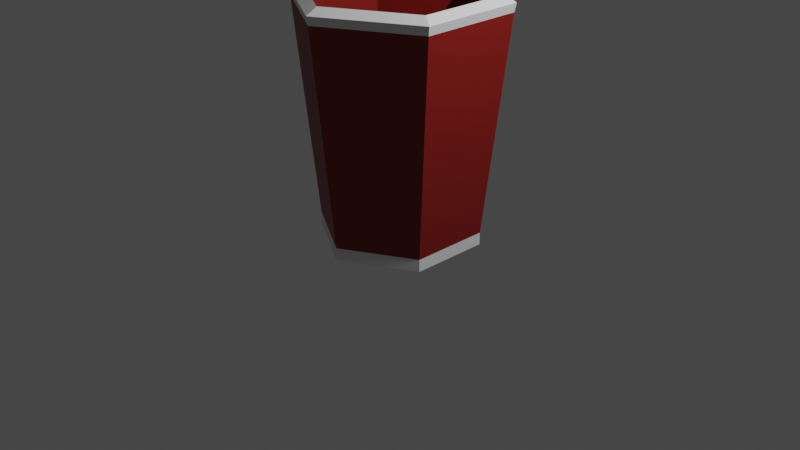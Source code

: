# Source: 171_red_cup_trash.blend  (saved by Blender 3.4.6; exported with 4.5.12 LTS)
import bpy
from mathutils import Matrix  # noqa: F401  (used for matrix-valued properties, if any)

bpy.ops.wm.read_factory_settings(use_empty=True)
scene = bpy.context.scene
scene.name = 'Scene'

# ---- collections
col_collection = bpy.data.collections.new('Collection'); scene.collection.children.link(col_collection)

# ---- materials (node trees are filled in below, after node groups)
mat_cup_rim = bpy.data.materials.new('Cup Rim')
mat_cup_rim.use_transparent_shadow = False
mat_cup_body = bpy.data.materials.new('Cup Body')
mat_cup_body.use_transparent_shadow = False

# ---- material node trees
mat_cup_rim.use_nodes = True; mat_cup_rim.node_tree.nodes.clear()
_N = mat_cup_rim.node_tree.nodes; _L = mat_cup_rim.node_tree.links
n0 = _N.new('ShaderNodeBsdfPrincipled'); n0.name = 'Principled BSDF'; n0.location = (10, 300)
n0.distribution = 'GGX'
n0.subsurface_method = 'RANDOM_WALK_SKIN'
n0.inputs[3].default_value = 1.45
n0.inputs[27].default_value = (0.0, 0.0, 0.0, 1.0)
n0.inputs[28].default_value = 1.0
n1 = _N.new('ShaderNodeOutputMaterial'); n1.name = 'Material Output'; n1.location = (300, 300)
_L.new(n0.outputs[0], n1.inputs[0])
n1.is_active_output = True
mat_cup_body.use_nodes = True; mat_cup_body.node_tree.nodes.clear()
_N = mat_cup_body.node_tree.nodes; _L = mat_cup_body.node_tree.links
n0 = _N.new('ShaderNodeBsdfPrincipled'); n0.name = 'Principled BSDF'; n0.location = (10, 300)
n0.distribution = 'GGX'
n0.subsurface_method = 'RANDOM_WALK_SKIN'
n0.inputs[0].default_value = (0.2266, 0.0099, 0.006021, 1.0)
n0.inputs[3].default_value = 1.45
n0.inputs[27].default_value = (0.0, 0.0, 0.0, 1.0)
n0.inputs[28].default_value = 1.0
n1 = _N.new('ShaderNodeOutputMaterial'); n1.name = 'Material Output'; n1.location = (300, 300)
_L.new(n0.outputs[0], n1.inputs[0])
n1.is_active_output = True

# ---- world
world_world = bpy.data.worlds.new('World'); scene.world = world_world
world_world.use_nodes = True; world_world.node_tree.nodes.clear()
_N = world_world.node_tree.nodes; _L = world_world.node_tree.links
n0 = _N.new('ShaderNodeOutputWorld'); n0.name = 'World Output'; n0.location = (300, 300)
n1 = _N.new('ShaderNodeBackground'); n1.name = 'Background'; n1.location = (10, 300)
n1.inputs[0].default_value = (0.05088, 0.05088, 0.05088, 1.0)
_L.new(n1.outputs[0], n0.inputs[0])
n0.is_active_output = True
world_world.color = (0.05088, 0.05088, 0.05088)
world_world.use_sun_shadow = False
world_world.sun_shadow_jitter_overblur = 0.0

# ---- cameras
cam_camera = bpy.data.cameras.new('Camera')
cam_camera.clip_end = 100.0
cam_camera.ortho_scale = 7.314

# ---- lights
light_light = bpy.data.lights.new('Light', 'POINT')
light_light.transmission_factor = 0.0
light_light.energy = 1000.0
light_light.shadow_soft_size = 0.1
light_light.shadow_maximum_resolution = 0.006
light_light.use_absolute_resolution = True

# ---- meshes
me_cylinder = bpy.data.meshes.new('Cylinder')
me_cylinder.from_pydata([(0.0, 0.8378, -1.012), (0.0, 1.082, 1.245), (0.7255, 0.4189, -1.012), (0.9371, 0.541, 1.245), (0.7255, -0.4189, -1.012), (0.9371, -0.541, 1.245), (0.0, -0.8378, -1.012), (0.0, -1.082, 1.245), (-0.7255, -0.4189, -1.012), (-0.9371, -0.541, 1.245), (-0.7255, 0.4189, -1.012), (-0.9371, 0.541, 1.245), (0.0, 0.8378, -1.141), (0.7255, 0.4189, -1.141), (0.7255, -0.4189, -1.141), (0.0, -0.8378, -1.141), (-0.7255, -0.4189, -1.141), (-0.7255, 0.4189, -1.141), (0.833, 0.481, 1.308), (0.0, 0.9619, 1.308), (0.833, -0.481, 1.308), (0.0, -0.9619, 1.308), (-0.833, -0.481, 1.308), (-0.833, 0.481, 1.308), (0.6941, 0.4007, -0.9009), (5.519e-08, 0.8015, -0.9009), (0.6941, -0.4007, -0.9009), (5.519e-08, -0.8015, -0.9009), (-0.6941, -0.4007, -0.9009), (-0.6941, 0.4007, -0.9009), (0.9527, 0.55, 1.334), (0.0, 1.1, 1.334), (0.9527, -0.55, 1.334), (0.0, -1.1, 1.334), (-0.9527, -0.55, 1.334), (-0.9527, 0.55, 1.334), (0.8469, 0.489, 1.398), (0.0, 0.9779, 1.398), (0.8469, -0.489, 1.398), (0.0, -0.9779, 1.398), (-0.8469, -0.489, 1.398), (-0.8469, 0.489, 1.398)], [], [(0, 1, 3, 2), (2, 3, 5, 4), (4, 5, 7, 6), (6, 7, 9, 8), (18, 20, 38, 36), (8, 9, 11, 10), (10, 11, 1, 0), (2, 4, 14, 13), (12, 13, 14, 15, 16, 17), (8, 10, 17, 16), (0, 2, 13, 12), (4, 6, 15, 14), (10, 0, 12, 17), (6, 8, 16, 15), (19, 23, 29, 25), (11, 9, 34, 35), (1, 11, 35, 31), (22, 23, 41, 40), (19, 18, 36, 37), (21, 22, 40, 39), (24, 25, 29, 28, 27, 26), (22, 21, 27, 28), (20, 18, 24, 26), (23, 22, 28, 29), (21, 20, 26, 27), (18, 19, 25, 24), (30, 31, 37, 36), (33, 32, 38, 39), (31, 35, 41, 37), (34, 33, 39, 40), (32, 30, 36, 38), (35, 34, 40, 41), (9, 7, 33, 34), (23, 19, 37, 41), (3, 1, 31, 30), (7, 5, 32, 33), (20, 21, 39, 38), (5, 3, 30, 32)])
me_cylinder.polygons.foreach_set('material_index', [1, 1, 1, 1, 0, 1, 1, 0, 0, 0, 0, 0, 0, 0, 1, 0, 0, 0, 0, 0, 1, 1, 1, 1, 1, 1, 0, 0, 0, 0, 0, 0, 0, 0, 0, 0, 0, 0])
_uv = me_cylinder.uv_layers.new(name='UVMap')
_uv.uv.foreach_set('vector', [1.0, 0.5, 1.0, 1.0, 0.8333, 1.0, 0.8333, 0.5, 0.8333, 0.5, 0.8333, 1.0, 0.6667, 1.0, 0.6667, 0.5, 0.6667, 0.5, 0.6667, 1.0, 0.5, 1.0, 0.5, 0.5, 0.5, 0.5, 0.5, 1.0, 0.3333, 1.0, 0.3333, 0.5, 0.8333, 1.0, 0.6667, 1.0, 0.6667, 1.0, 0.8333, 1.0, 0.3333, 0.5, 0.3333, 1.0, 0.1667, 1.0, 0.1667, 0.5, 0.1667, 0.5, 0.1667, 1.0, -8.941e-08, 1.0, -8.941e-08, 0.5, 0.8333, 0.5, 0.6667, 0.5, 0.6667, 0.5, 0.8333, 0.5, 0.75, 0.49, 0.9578, 0.37, 0.9578, 0.13, 0.75, 0.01, 0.5422, 0.13, 0.5422, 0.37, 0.3333, 0.5, 0.1667, 0.5, 0.1667, 0.5, 0.3333, 0.5, 1.0, 0.5, 0.8333, 0.5, 0.8333, 0.5, 1.0, 0.5, 0.6667, 0.5, 0.5, 0.5, 0.5, 0.5, 0.6667, 0.5, 0.1667, 0.5, -8.941e-08, 0.5, -8.941e-08, 0.5, 0.1667, 0.5, 0.5, 0.5, 0.3333, 0.5, 0.3333, 0.5, 0.5, 0.5, -8.941e-08, 1.0, 0.1667, 1.0, 0.1667, 1.0, -8.941e-08, 1.0, 0.1667, 1.0, 0.3333, 1.0, 0.3333, 1.0, 0.1667, 1.0, -8.941e-08, 1.0, 0.1667, 1.0, 0.1667, 1.0, -8.941e-08, 1.0, 0.3333, 1.0, 0.1667, 1.0, 0.1667, 1.0, 0.3333, 1.0, 1.0, 1.0, 0.8333, 1.0, 0.8333, 1.0, 1.0, 1.0, 0.5, 1.0, 0.3333, 1.0, 0.3333, 1.0, 0.5, 1.0, 0.4578, 0.37, 0.25, 0.49, 0.04215, 0.37, 0.04215, 0.13, 0.25, 0.01, 0.4578, 0.13, 0.3333, 1.0, 0.5, 1.0, 0.5, 1.0, 0.3333, 1.0, 0.6667, 1.0, 0.8333, 1.0, 0.8333, 1.0, 0.6667, 1.0, 0.1667, 1.0, 0.3333, 1.0, 0.3333, 1.0, 0.1667, 1.0, 0.5, 1.0, 0.6667, 1.0, 0.6667, 1.0, 0.5, 1.0, 0.8333, 1.0, 1.0, 1.0, 1.0, 1.0, 0.8333, 1.0, 0.8333, 1.0, 1.0, 1.0, 1.0, 1.0, 0.8333, 1.0, 0.5, 1.0, 0.6667, 1.0, 0.6667, 1.0, 0.5, 1.0, -8.941e-08, 1.0, 0.1667, 1.0, 0.1667, 1.0, -8.941e-08, 1.0, 0.3333, 1.0, 0.5, 1.0, 0.5, 1.0, 0.3333, 1.0, 0.6667, 1.0, 0.8333, 1.0, 0.8333, 1.0, 0.6667, 1.0, 0.1667, 1.0, 0.3333, 1.0, 0.3333, 1.0, 0.1667, 1.0, 0.3333, 1.0, 0.5, 1.0, 0.5, 1.0, 0.3333, 1.0, 0.1667, 1.0, -8.941e-08, 1.0, -8.941e-08, 1.0, 0.1667, 1.0, 0.8333, 1.0, 1.0, 1.0, 1.0, 1.0, 0.8333, 1.0, 0.5, 1.0, 0.6667, 1.0, 0.6667, 1.0, 0.5, 1.0, 0.6667, 1.0, 0.5, 1.0, 0.5, 1.0, 0.6667, 1.0, 0.6667, 1.0, 0.8333, 1.0, 0.8333, 1.0, 0.6667, 1.0])
me_cylinder.materials.append(mat_cup_rim)
me_cylinder.materials.append(mat_cup_body)
me_cylinder.update()

# ---- objects
ob_light = bpy.data.objects.new('Light', light_light)
ob_camera = bpy.data.objects.new('Camera', cam_camera)
ob_red_cup = bpy.data.objects.new('Red Cup', me_cylinder)

# ---- transforms, parenting, visibility, modifiers, constraints
ob_light.location = (4.076, 1.005, 5.904)
ob_light.rotation_euler = (0.6503, 0.05522, 1.866)
ob_light.lock_rotations_4d = False
ob_light.empty_display_type = 'ARROWS'
ob_light.color = (0.0, 0.0, 0.0, 0.0)
ob_light.lineart.crease_threshold = 0.0
ob_camera.location = (7.359, -6.926, 4.958)
ob_camera.rotation_euler = (1.109, 0.0, 0.8149)
ob_camera.lock_rotations_4d = False
ob_camera.empty_display_type = 'ARROWS'
ob_camera.color = (0.0, 0.0, 0.0, 0.0)
ob_camera.display_type = 'WIRE'
ob_camera.lineart.crease_threshold = 0.0
ob_red_cup.location = (0.0, 0.0, 0.9748)

# ---- collection membership
col_collection.objects.link(ob_light)
col_collection.objects.link(ob_camera)
col_collection.objects.link(ob_red_cup)

# ---- scene / render settings (as saved in the file)
scene.camera = ob_camera
scene.frame_start = 1; scene.frame_end = 250; scene.frame_set(1)
scene.render.engine = 'BLENDER_EEVEE_NEXT'
scene.cycles.sampling_pattern = 'TABULATED_SOBOL'
scene.cycles.use_light_tree = False
scene.view_settings.view_transform = 'Filmic'
bpy.context.view_layer.update()
